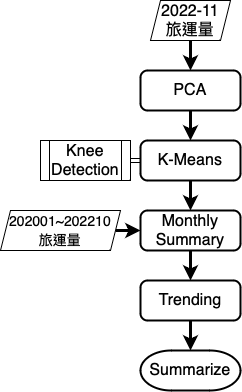

The diagram above was exported from draw.io. Its source (the exported page's mxGraphModel, read from the mxfile embedded in the PNG):
<mxGraphModel dx="785" dy="634" grid="1" gridSize="10" guides="1" tooltips="1" connect="1" arrows="1" fold="1" page="1" pageScale="1" pageWidth="850" pageHeight="1100" math="0" shadow="0">
  <root>
    <mxCell id="0" />
    <mxCell id="1" parent="0" />
    <mxCell id="TD8MWgCbVxY8fu3Mfr3K-5" style="edgeStyle=orthogonalEdgeStyle;rounded=0;orthogonalLoop=1;jettySize=auto;html=1;exitX=0.5;exitY=1;exitDx=0;exitDy=0;fontSize=16;entryX=0.5;entryY=0;entryDx=0;entryDy=0;strokeWidth=3;" parent="1" source="TD8MWgCbVxY8fu3Mfr3K-1" target="nKXhfm_HUB2C7bqk-TNo-1" edge="1">
      <mxGeometry relative="1" as="geometry">
        <mxPoint x="250" y="170" as="targetPoint" />
      </mxGeometry>
    </mxCell>
    <mxCell id="TD8MWgCbVxY8fu3Mfr3K-1" value="2022-11&lt;br style=&quot;font-size: 16px;&quot;&gt;旅運量" style="shape=parallelogram;perimeter=parallelogramPerimeter;whiteSpace=wrap;html=1;fixedSize=1;fontSize=16;size=10;" parent="1" vertex="1">
      <mxGeometry x="210" y="50" width="80" height="40" as="geometry" />
    </mxCell>
    <mxCell id="TD8MWgCbVxY8fu3Mfr3K-4" style="edgeStyle=orthogonalEdgeStyle;rounded=0;orthogonalLoop=1;jettySize=auto;html=1;exitX=1;exitY=0.5;exitDx=0;exitDy=0;entryX=0;entryY=0.5;entryDx=0;entryDy=0;fontSize=16;shape=link;" parent="1" source="TD8MWgCbVxY8fu3Mfr3K-3" target="TD8MWgCbVxY8fu3Mfr3K-6" edge="1">
      <mxGeometry relative="1" as="geometry">
        <mxPoint x="310" y="200" as="targetPoint" />
      </mxGeometry>
    </mxCell>
    <mxCell id="TD8MWgCbVxY8fu3Mfr3K-3" value="Knee&lt;br&gt;Detection" style="shape=process;whiteSpace=wrap;html=1;backgroundOutline=1;fontSize=16;" parent="1" vertex="1">
      <mxGeometry x="100" y="190" width="90" height="40" as="geometry" />
    </mxCell>
    <mxCell id="TD8MWgCbVxY8fu3Mfr3K-8" style="edgeStyle=orthogonalEdgeStyle;rounded=0;orthogonalLoop=1;jettySize=auto;html=1;exitX=0.5;exitY=1;exitDx=0;exitDy=0;fontSize=16;strokeWidth=3;" parent="1" source="TD8MWgCbVxY8fu3Mfr3K-6" target="TD8MWgCbVxY8fu3Mfr3K-14" edge="1">
      <mxGeometry relative="1" as="geometry">
        <mxPoint x="250" y="270" as="targetPoint" />
      </mxGeometry>
    </mxCell>
    <mxCell id="TD8MWgCbVxY8fu3Mfr3K-6" value="K-Means" style="rounded=1;whiteSpace=wrap;html=1;absoluteArcSize=1;arcSize=14;strokeWidth=2;fontSize=16;" parent="1" vertex="1">
      <mxGeometry x="200" y="190" width="100" height="40" as="geometry" />
    </mxCell>
    <mxCell id="nKXhfm_HUB2C7bqk-TNo-4" style="edgeStyle=orthogonalEdgeStyle;rounded=0;orthogonalLoop=1;jettySize=auto;html=1;exitX=1;exitY=0.5;exitDx=0;exitDy=0;entryX=0;entryY=0.5;entryDx=0;entryDy=0;strokeWidth=3;fontSize=14;" parent="1" source="TD8MWgCbVxY8fu3Mfr3K-12" target="TD8MWgCbVxY8fu3Mfr3K-14" edge="1">
      <mxGeometry relative="1" as="geometry" />
    </mxCell>
    <mxCell id="TD8MWgCbVxY8fu3Mfr3K-12" value="&lt;font style=&quot;font-size: 14px;&quot;&gt;202001~202210&lt;br&gt;旅運量&lt;/font&gt;" style="shape=parallelogram;perimeter=parallelogramPerimeter;whiteSpace=wrap;html=1;fixedSize=1;fontSize=16;size=10;" parent="1" vertex="1">
      <mxGeometry x="60" y="260" width="120" height="40" as="geometry" />
    </mxCell>
    <mxCell id="nKXhfm_HUB2C7bqk-TNo-5" style="edgeStyle=orthogonalEdgeStyle;rounded=0;orthogonalLoop=1;jettySize=auto;html=1;exitX=0.5;exitY=1;exitDx=0;exitDy=0;entryX=0.5;entryY=0;entryDx=0;entryDy=0;strokeWidth=3;fontSize=14;" parent="1" source="TD8MWgCbVxY8fu3Mfr3K-14" target="TD8MWgCbVxY8fu3Mfr3K-15" edge="1">
      <mxGeometry relative="1" as="geometry" />
    </mxCell>
    <mxCell id="TD8MWgCbVxY8fu3Mfr3K-14" value="Monthly&lt;br&gt;Summary" style="rounded=1;whiteSpace=wrap;html=1;absoluteArcSize=1;arcSize=14;strokeWidth=2;fontSize=16;" parent="1" vertex="1">
      <mxGeometry x="200" y="260" width="100" height="40" as="geometry" />
    </mxCell>
    <mxCell id="nKXhfm_HUB2C7bqk-TNo-6" style="edgeStyle=orthogonalEdgeStyle;rounded=0;orthogonalLoop=1;jettySize=auto;html=1;exitX=0.5;exitY=1;exitDx=0;exitDy=0;entryX=0.5;entryY=0;entryDx=0;entryDy=0;entryPerimeter=0;strokeWidth=3;fontSize=14;" parent="1" source="TD8MWgCbVxY8fu3Mfr3K-15" target="TD8MWgCbVxY8fu3Mfr3K-26" edge="1">
      <mxGeometry relative="1" as="geometry" />
    </mxCell>
    <mxCell id="TD8MWgCbVxY8fu3Mfr3K-15" value="Trending" style="rounded=1;whiteSpace=wrap;html=1;absoluteArcSize=1;arcSize=14;strokeWidth=2;fontSize=16;" parent="1" vertex="1">
      <mxGeometry x="200" y="330" width="100" height="40" as="geometry" />
    </mxCell>
    <mxCell id="TD8MWgCbVxY8fu3Mfr3K-26" value="Summarize" style="strokeWidth=2;html=1;shape=mxgraph.flowchart.terminator;whiteSpace=wrap;fontSize=16;" parent="1" vertex="1">
      <mxGeometry x="200" y="400" width="100" height="40" as="geometry" />
    </mxCell>
    <mxCell id="nKXhfm_HUB2C7bqk-TNo-2" style="edgeStyle=orthogonalEdgeStyle;rounded=0;orthogonalLoop=1;jettySize=auto;html=1;exitX=0.5;exitY=1;exitDx=0;exitDy=0;strokeWidth=3;" parent="1" source="nKXhfm_HUB2C7bqk-TNo-1" target="TD8MWgCbVxY8fu3Mfr3K-6" edge="1">
      <mxGeometry relative="1" as="geometry" />
    </mxCell>
    <mxCell id="nKXhfm_HUB2C7bqk-TNo-1" value="PCA" style="rounded=1;whiteSpace=wrap;html=1;absoluteArcSize=1;arcSize=14;strokeWidth=2;fontSize=16;" parent="1" vertex="1">
      <mxGeometry x="200" y="120" width="100" height="40" as="geometry" />
    </mxCell>
  </root>
</mxGraphModel>